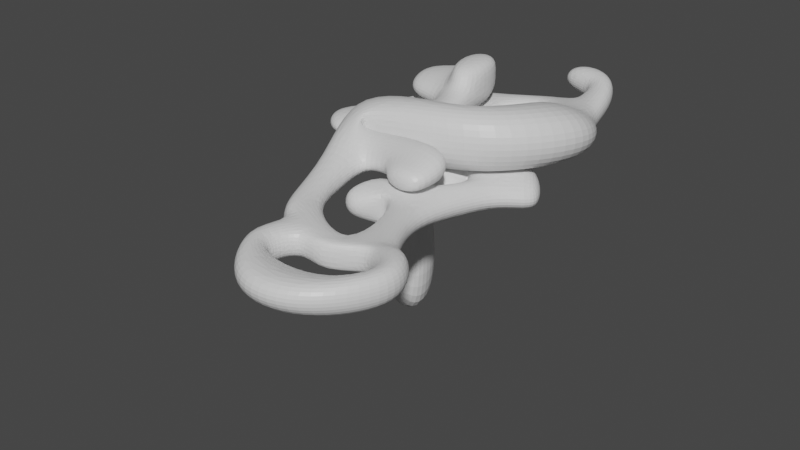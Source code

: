 # Source: cave-lowpoly.blend  (saved by Blender 2.93.21; exported with 4.5.12 LTS)
import bpy
from mathutils import Matrix  # noqa: F401  (used for matrix-valued properties, if any)

bpy.ops.wm.read_factory_settings(use_empty=True)
scene = bpy.context.scene
scene.name = 'Scene'

# ---- collections
col_collection = bpy.data.collections.new('Collection'); scene.collection.children.link(col_collection)

# ---- materials (node trees are filled in below, after node groups)
mat_material = bpy.data.materials.new('Material')
mat_material.alpha_threshold = 0.0
mat_material.use_transparent_shadow = False
mat_material.line_color = (0.0, 0.0, 0.0, 1.0)

# ---- material node trees
mat_material.use_nodes = True; mat_material.node_tree.nodes.clear()
_N = mat_material.node_tree.nodes; _L = mat_material.node_tree.links
n0 = _N.new('ShaderNodeOutputMaterial'); n0.name = 'Material Output'; n0.location = (300, 300)
n1 = _N.new('ShaderNodeBsdfPrincipled'); n1.name = 'Principled BSDF'; n1.location = (10, 300)
n1.distribution = 'GGX'
n1.subsurface_method = 'BURLEY'
n1.inputs[2].default_value = 0.4
n1.inputs[3].default_value = 1.45
n1.inputs[27].default_value = (0.0, 0.0, 0.0, 1.0)
n1.inputs[28].default_value = 1.0
_L.new(n1.outputs[0], n0.inputs[0])
n0.is_active_output = True

# ---- world
world_world = bpy.data.worlds.new('World'); scene.world = world_world
world_world.use_nodes = True; world_world.node_tree.nodes.clear()
_N = world_world.node_tree.nodes; _L = world_world.node_tree.links
n0 = _N.new('ShaderNodeOutputWorld'); n0.name = 'World Output'; n0.location = (300, 300)
n1 = _N.new('ShaderNodeBackground'); n1.name = 'Background'; n1.location = (10, 300)
n1.inputs[0].default_value = (0.05088, 0.05088, 0.05088, 1.0)
_L.new(n1.outputs[0], n0.inputs[0])
n0.is_active_output = True
world_world.color = (0.05088, 0.05088, 0.05088)
world_world.use_sun_shadow = False
world_world.sun_shadow_jitter_overblur = 0.0

# ---- meshes
me_cube = bpy.data.meshes.new('Cube')
me_cube.from_pydata([(-0.2034, 5.336, 1.126), (-0.2034, 5.336, -0.8743), (2.588, 0.3546, 1.634), (2.588, 0.3546, -0.3662), (-2.572, 6.296, 1.126), (-2.572, 6.296, -0.8743), (0.3563, -1.705, 1.634), (0.3563, -1.705, -0.3662), (1.692, 12.49, -1.145), (-0.561, 11.37, -1.145), (1.692, 12.49, 0.8551), (-0.561, 11.37, 0.8551), (-0.9098, 16.32, -0.9084), (-1.977, 14.03, -0.9084), (-0.9098, 16.32, 1.092), (-1.977, 14.03, 1.092), (-5.151, 15.82, -0.7098), (-5.151, 13.03, -0.7098), (-5.151, 15.82, 1.29), (-5.151, 13.03, 1.29), (-1.051, -3.216, -0.3662), (-1.051, -3.216, 1.634), (1.125, -1.534, 1.634), (1.125, -1.534, -0.3662), (-9.675, 16.78, -0.5145), (-11.58, 14.86, -0.5145), (-9.675, 16.78, 1.486), (-11.58, 14.86, 1.486), (-12.1, 19.26, -0.3337), (-14.48, 18.43, -0.3337), (-12.1, 19.26, 1.666), (-14.48, 18.43, 1.666), (-10.36, 22.9, -0.2706), (-12.1, 24.72, -0.2706), (-10.36, 22.9, 1.729), (-12.1, 24.72, 1.729), (-5.979, 23.59, 0.005953), (-7.054, 25.87, 0.005953), (-5.979, 23.59, 2.006), (-7.054, 25.87, 2.006), (-2.952, 25.27, 0.3439), (-2.517, 27.76, 0.3439), (-2.952, 25.27, 2.344), (-2.517, 27.76, 2.344), (-1.398, 22.67, 0.7582), (2.428, 23.92, 0.7582), (-1.398, 22.67, 2.758), (2.428, 23.92, 2.758), (-1.373, 20.2, 0.5143), (6.115, 19.35, 0.5143), (-1.385, 20.21, 5.434), (6.104, 19.37, 5.434), (-1.505, 13.27, 1.063), (1.749, 10.25, 1.063), (-1.517, 13.28, 5.983), (1.738, 10.26, 5.983), (-12.33, 12.55, 0.6118), (-9.072, 9.532, 0.6118), (-12.34, 12.56, 5.531), (-9.083, 9.546, 5.531), (-8.819, 5.572, 0.5002), (-6.378, 6.214, 0.5002), (-8.819, 5.572, 2.5), (-6.378, 6.214, 2.5), (-6.598, -0.9212, 0.1757), (-5.476, 1.34, 0.1757), (-6.598, -0.9212, 2.176), (-5.476, 1.34, 2.176), (-3.224, 5.155, 1.602), (-2.645, 7.723, 1.463), (-2.645, 7.723, -1.621), (-3.224, 5.155, -1.482), (-6.203, 6.857, 1.602), (-4.954, 9.043, 1.463), (-4.954, 9.043, -1.621), (-6.203, 6.857, -1.482), (5.045, 13.6, 1.037), (5.023, 13.63, -2.235), (1.047, 18.67, 1.333), (1.026, 18.69, -1.939), (-4.807, 4.059, -0.7353), (-4.807, 4.059, 0.8552), (-6.343, 4.937, -0.7353), (-6.343, 4.937, 0.8552), (-0.3519, 10.97, 0.8043), (-0.3519, 10.97, -2.922), (-6.266, 9.306, 1.174), (-6.266, 9.306, -2.552), (-1.929, 17.75, 1.183), (-1.968, 17.74, -0.9249), (-4.575, 17.34, 1.307), (-4.614, 17.33, -0.8011), (-4.712, 20.41, 1.183), (-4.724, 20.38, -0.9249), (-5.518, 17.86, 1.307), (-5.53, 17.82, -0.8011), (-8.612, 19.77, 1.183), (-8.602, 19.73, -0.9249), (-7.925, 17.18, 1.307), (-7.915, 17.14, -0.8011), (-14.76, 12.31, 1.486), (-14.76, 12.31, -0.5145), (-17.65, 15.77, 1.666), (-17.65, 15.77, -0.3337), (-9.693, 18.6, 1.991), (-9.693, 18.6, -0.009048), (-5.314, 19.3, 2.268), (-5.314, 19.3, 0.2675), (-1.743, 28.18, 2.601), (-1.663, 28.11, 0.2055), (1.613, 25.81, 2.84), (1.693, 25.75, 0.4442), (-1.169, 29.53, 3.599), (-1.111, 29.61, 1.203), (0.4134, 31.78, 3.781), (0.4711, 31.87, 1.385), (-4.976, 29.81, 3.599), (-4.953, 29.9, 1.203), (-4.368, 32.49, 3.781), (-4.346, 32.59, 1.385), (-5.398, 14.65, 3.974), (-5.375, 14.64, 2.031), (-7.628, 14.46, 3.851), (-7.605, 14.46, 1.907), (-5.518, 18.8, 3.969), (-5.495, 18.8, 2.026), (-7.748, 18.62, 3.845), (-7.725, 18.61, 1.902), (-6.069, 24.34, 4.66), (-6.016, 24.33, 2.002), (-9.323, 24.12, 4.524), (-9.271, 24.12, 1.866), (-12.54, 18.24, 4.475), (-12.48, 18.23, 1.817), (-13.06, 23.77, 4.451), (-13.01, 23.76, 1.793), (-5.6, 18.8, 5.948), (-8.855, 18.59, 5.812), (-6.122, 24.34, 5.924), (-9.376, 24.12, 5.788), (-7.881, 9.515, 4.35), (-7.873, 9.506, 1.221), (-6.16, 7.395, 2.422), (-6.16, 7.395, 1.15), (-4.04, 10.07, 4.559), (-4.04, 10.05, 1.43), (-4.131, 7.337, 3.425), (-4.131, 7.337, 1.359), (0.1184, 9.927, 4.559), (0.118, 9.916, 1.43), (0.02727, 7.198, 3.425), (0.02727, 7.198, 1.359), (-3.386, 5.925, 2.974), (-3.386, 5.925, 1.392), (-0.8103, 5.839, 2.974), (-0.8103, 5.839, 1.392), (-2.9, -2.451, -0.1856), (-4.749, -1.686, -0.004943), (-2.9, -2.451, 1.814), (-4.749, -1.686, 1.995), (-3.725, -5.261, -0.5256), (-6.15, -4.257, -0.2887), (-3.725, -5.261, 2.098), (-6.15, -4.257, 2.335), (-1.349, -5.212, -1.017), (-2.816, -9.319, -0.2887), (-1.349, -5.212, 1.607), (-2.816, -9.319, 2.335), (2.413, -4.423, -1.017), (2.565, -9.172, -0.2887), (2.413, -4.423, 1.607), (2.565, -9.172, 2.335), (3.825, -3.039, -0.5256), (6.432, -3.347, -0.2887), (3.825, -3.039, 2.098), (6.432, -3.347, 2.335), (2.211, -1.582, -0.5256), (4.439, -0.1934, -0.2887), (2.211, -1.582, 2.098), (4.439, -0.1934, 2.335), (-6.722, 15.68, -2.278), (-6.722, 13.16, -2.278), (-8.733, 16.64, -2.083), (-9.579, 14.99, -2.083), (-4.608, 17.27, -15.14), (-4.608, 8.474, -15.14), (-11.61, 20.62, -14.46), (-14.56, 14.84, -14.46)], [], [(0, 2, 6, 4), (7, 5, 4, 6), (5, 7, 3, 1), (1, 3, 2, 0), (0, 10, 8, 1), (9, 13, 15, 11), (70, 9, 11, 69), (5, 1, 71), (69, 11, 10), (15, 19, 18, 14), (8, 12, 13, 9), (11, 15, 14, 10), (12, 8, 77, 79), (18, 16, 91, 90), (17, 19, 86, 87), (12, 16, 17, 13), (23, 20, 21, 22), (3, 7, 20, 23), (6, 2, 22, 21), (25, 17, 181, 183), (25, 29, 103, 101), (18, 19, 27, 26), (16, 18, 26, 24), (19, 17, 25, 27), (30, 31, 35, 34), (25, 24, 28, 29), (26, 27, 31, 30), (24, 26, 30, 28), (35, 33, 37, 39), (28, 30, 34, 32), (31, 29, 33, 35), (29, 28, 32, 33), (37, 36, 40, 41), (33, 32, 36, 37), (34, 35, 39, 38), (34, 38, 106, 104), (42, 43, 47, 46), (38, 39, 43, 42), (36, 38, 42, 40), (39, 37, 41, 43), (47, 45, 49, 51), (40, 42, 46, 44), (47, 43, 108, 110), (41, 40, 44, 45), (51, 49, 53, 55), (45, 44, 48, 49), (46, 47, 51, 50), (44, 46, 50, 48), (56, 52, 121, 123), (49, 48, 52, 53), (50, 51, 55, 54), (48, 50, 54, 52), (59, 57, 141, 140), (55, 53, 57, 59), (53, 52, 56, 57), (54, 55, 59, 58), (62, 63, 67, 66), (57, 56, 60, 61), (58, 59, 63, 62), (56, 58, 62, 60), (60, 62, 66, 64), (63, 61, 65, 67), (61, 60, 64, 65), (156, 20, 7), (66, 67, 159), (7, 6, 67, 65), (159, 157, 64, 66), (4, 68, 0), (68, 69, 10, 0), (8, 9, 70), (1, 8, 70, 71), (5, 71, 68, 4), (71, 70, 74, 75), (75, 74, 73, 72), (69, 68, 72, 73), (68, 71, 80, 81), (70, 69, 73, 74), (76, 78, 79, 77), (8, 10, 76, 77), (10, 14, 78, 76), (14, 12, 79, 78), (81, 80, 82, 83), (71, 75, 82, 80), (72, 68, 81, 83), (75, 72, 83, 82), (85, 87, 86, 84), (13, 17, 87, 85), (15, 13, 85, 84), (19, 15, 84, 86), (91, 89, 93, 95), (16, 12, 89, 91), (12, 14, 88, 89), (14, 18, 90, 88), (93, 92, 96, 97), (90, 91, 95, 94), (88, 90, 94, 92), (89, 88, 92, 93), (96, 98, 99, 97), (95, 93, 97, 99), (94, 95, 99, 98), (92, 94, 98, 96), (100, 101, 103, 102), (29, 31, 102, 103), (27, 25, 101, 100), (31, 27, 100, 102), (105, 104, 106, 107), (38, 36, 107, 106), (36, 32, 105, 107), (32, 34, 104, 105), (110, 108, 112, 114), (45, 47, 110, 111), (41, 45, 111, 109), (43, 41, 109, 108), (113, 115, 119, 117), (108, 109, 113, 112), (109, 111, 115, 113), (111, 110, 114, 115), (116, 117, 119, 118), (115, 114, 118, 119), (114, 112, 116, 118), (112, 113, 117, 116), (122, 123, 127, 126), (58, 56, 123, 122), (52, 54, 120, 121), (54, 58, 122, 120), (124, 126, 137, 136), (120, 122, 126, 124), (121, 120, 124, 125), (123, 121, 125, 127), (129, 128, 130, 131), (125, 124, 128, 129), (127, 125, 129, 131), (126, 127, 133, 132), (132, 133, 135, 134), (130, 126, 132, 134), (127, 131, 135, 133), (131, 130, 134, 135), (136, 137, 139, 138), (128, 124, 136, 138), (126, 130, 139, 137), (130, 128, 138, 139), (141, 143, 147, 145), (63, 59, 140, 142), (57, 61, 143, 141), (61, 63, 142, 143), (146, 144, 148, 150), (140, 141, 145, 144), (142, 140, 144, 146), (143, 142, 146, 147), (148, 149, 151, 150), (146, 150, 154, 152), (145, 147, 151, 149), (144, 145, 149, 148), (153, 152, 154, 155), (150, 151, 155, 154), (151, 147, 153, 155), (147, 146, 152, 153), (21, 20, 156, 158), (158, 156, 160, 162), (158, 6, 21), (67, 6, 158, 159), (64, 157, 65), (157, 156, 7, 65), (161, 163, 167, 165), (157, 159, 163, 161), (159, 158, 162, 163), (156, 157, 161, 160), (166, 164, 168, 170), (163, 162, 166, 167), (162, 160, 164, 166), (160, 161, 165, 164), (168, 169, 173, 172), (164, 165, 169, 168), (165, 167, 171, 169), (167, 166, 170, 171), (173, 175, 179, 177), (169, 171, 175, 173), (171, 170, 174, 175), (170, 168, 172, 174), (175, 174, 178, 179), (174, 172, 176, 178), (172, 173, 177, 176), (177, 179, 2, 3), (176, 23, 22, 178), (2, 179, 178, 22), (3, 23, 176, 177), (180, 182, 186, 184), (17, 16, 180, 181), (16, 24, 182, 180), (24, 25, 183, 182), (185, 184, 186, 187), (181, 180, 184, 185), (183, 181, 185, 187), (182, 183, 187, 186)])
_uv = me_cube.uv_layers.new(name='UVMap')
_uv.uv.foreach_set('vector', [0.6198, 0.2301, 0.6206, 0.136, 0.6696, 0.1249, 0.6458, 0.2634, 0.926, 0.6089, 0.926, 0.4771, 0.959, 0.479, 0.959, 0.6108, 0.2535, 0.3916, 0.2775, 0.5303, 0.2286, 0.5191, 0.2275, 0.4249, 0.8646, 0.7147, 0.8678, 0.635, 0.9008, 0.6329, 0.8976, 0.7126, 0.8976, 0.7126, 0.9008, 0.8325, 0.8678, 0.8347, 0.8646, 0.7147, 0.08842, 0.8814, 0.09269, 0.8378, 0.1257, 0.8378, 0.1215, 0.8814, 0.08105, 0.9421, 0.08842, 0.8814, 0.1215, 0.8814, 0.132, 0.9421, 0.7593, 0.7941, 0.7777, 0.7561, 0.7777, 0.8063, 0.6349, 0.2845, 0.5754, 0.3194, 0.5339, 0.3168, 0.5736, 0.3692, 0.6263, 0.3826, 0.6055, 0.4188, 0.5395, 0.3931, 0.4493, 0.7989, 0.4823, 0.7299, 0.5054, 0.7646, 0.4889, 0.8115, 0.5754, 0.3194, 0.5736, 0.3692, 0.5395, 0.3931, 0.5339, 0.3168, 0.4823, 0.7299, 0.4493, 0.7989, 0.3918, 0.7885, 0.4445, 0.6958, 0.3614, 0.9785, 0.3615, 0.9455, 0.3893, 0.9439, 0.3893, 0.9787, 0.9293, 0.8692, 0.9623, 0.8683, 0.9623, 0.9319, 0.9008, 0.9335, 0.4823, 0.7299, 0.5533, 0.73, 0.5596, 0.7713, 0.5054, 0.7646, 0.9314, 0.7886, 0.9315, 0.7522, 0.9645, 0.7522, 0.9644, 0.7886, 0.2286, 0.5191, 0.2775, 0.5303, 0.3101, 0.5404, 0.2651, 0.5342, 0.6696, 0.1249, 0.6206, 0.136, 0.6571, 0.121, 0.7022, 0.1149, 0.7053, 0.8897, 0.5994, 0.8897, 0.6246, 0.863, 0.6715, 0.8647, 0.3113, 0.1933, 0.3244, 0.1197, 0.3918, 0.1316, 0.3787, 0.2052, 0.6055, 0.4188, 0.6263, 0.3826, 0.7032, 0.4619, 0.6623, 0.4699, 0.7834, 0.0395, 0.7834, 0.00645, 0.8585, 0.003165, 0.8585, 0.03621, 0.6004, 0.9227, 0.5994, 0.8897, 0.7053, 0.8897, 0.7063, 0.9227, 0.6751, 0.5277, 0.716, 0.5355, 0.6301, 0.606, 0.6202, 0.5654, 0.3113, 0.1933, 0.2704, 0.1852, 0.2834, 0.1274, 0.3244, 0.1197, 0.6623, 0.4699, 0.7032, 0.4619, 0.716, 0.5355, 0.6751, 0.5277, 0.8585, 0.03621, 0.8585, 0.003165, 0.8997, 0.0, 0.8997, 0.03305, 0.9063, 0.001568, 0.9393, 0.0, 0.9386, 0.08297, 0.9056, 0.08453, 0.2765, 0.9857, 0.2435, 0.9852, 0.2435, 0.9235, 0.2765, 0.924, 0.9436, 0.1585, 0.9766, 0.1583, 0.9766, 0.2629, 0.9436, 0.263, 0.3244, 0.1197, 0.2834, 0.1274, 0.2286, 0.08961, 0.2385, 0.0491, 0.1568, 0.07408, 0.1602, 0.1157, 0.1031, 0.1164, 0.07642, 0.0844, 0.2385, 0.0491, 0.2286, 0.08961, 0.1602, 0.1157, 0.1568, 0.07408, 0.6202, 0.5654, 0.6301, 0.606, 0.5483, 0.5809, 0.5517, 0.5393, 0.6202, 0.5654, 0.5517, 0.5393, 0.5774, 0.4725, 0.6459, 0.4986, 0.4943, 0.5385, 0.4676, 0.5705, 0.4282, 0.475, 0.4933, 0.4887, 0.5517, 0.5393, 0.5483, 0.5809, 0.4676, 0.5705, 0.4943, 0.5385, 0.06609, 0.9968, 0.03324, 0.9933, 0.03324, 0.9426, 0.06609, 0.9461, 0.9056, 0.08453, 0.9386, 0.08297, 0.9364, 0.1573, 0.9034, 0.1588, 0.8248, 0.5028, 0.7918, 0.5048, 0.7834, 0.4335, 0.8646, 0.4289, 0.004185, 0.6555, 0.03713, 0.6581, 0.0402, 0.701, 0.007262, 0.6984, 0.4282, 0.475, 0.4676, 0.5705, 0.453, 0.5702, 0.4242, 0.5088, 0.07642, 0.0844, 0.1031, 0.1164, 0.1023, 0.1664, 0.03718, 0.18, 0.8646, 0.4289, 0.7834, 0.4335, 0.7834, 0.2786, 0.8646, 0.274, 0.03718, 0.18, 0.1023, 0.1664, 0.1223, 0.2021, 0.02192, 0.2758, 0.4933, 0.4887, 0.4282, 0.475, 0.4118, 0.3803, 0.512, 0.4542, 0.007262, 0.6984, 0.0402, 0.701, 0.08105, 0.745, 0.0, 0.7388, 0.3421, 0.2216, 0.1813, 0.3003, 0.2256, 0.2486, 0.2591, 0.2329, 0.02192, 0.2758, 0.1223, 0.2021, 0.1813, 0.3003, 0.1595, 0.3703, 0.512, 0.4542, 0.4118, 0.3803, 0.549, 0.2862, 0.5707, 0.3563, 0.0, 0.7388, 0.08105, 0.745, 0.08105, 0.8599, 0.0, 0.8537, 0.3248, 0.8073, 0.2435, 0.8073, 0.2535, 0.7874, 0.3052, 0.7874, 0.1623, 0.8378, 0.08105, 0.8346, 0.08105, 0.6555, 0.1623, 0.6586, 0.1595, 0.3703, 0.1813, 0.3003, 0.3421, 0.2216, 0.3204, 0.2916, 0.5707, 0.3563, 0.549, 0.2862, 0.7101, 0.3651, 0.7318, 0.4351, 0.7405, 0.305, 0.7003, 0.2941, 0.7277, 0.2168, 0.7624, 0.1936, 0.3204, 0.2916, 0.3421, 0.2216, 0.3493, 0.3504, 0.309, 0.3613, 0.7318, 0.4351, 0.7101, 0.3651, 0.7003, 0.2941, 0.7405, 0.305, 0.8646, 0.8543, 0.7834, 0.8577, 0.8298, 0.7411, 0.8629, 0.7398, 0.8629, 0.7398, 0.8298, 0.7411, 0.8316, 0.6342, 0.8646, 0.6329, 0.9839, 0.3559, 0.951, 0.3537, 0.951, 0.274, 0.9839, 0.2763, 0.309, 0.3613, 0.3493, 0.3504, 0.3708, 0.4618, 0.3361, 0.4386, 0.3304, 0.5142, 0.3101, 0.5404, 0.2775, 0.5303, 0.7624, 0.1936, 0.7277, 0.2168, 0.7423, 0.1674, 0.951, 0.3755, 0.9839, 0.3786, 0.9839, 0.4767, 0.951, 0.4736, 0.3614, 0.941, 0.3614, 0.9079, 0.3917, 0.9109, 0.3917, 0.9439, 0.7593, 0.8183, 0.7775, 0.8063, 0.7775, 0.8564, 0.6643, 0.2526, 0.6349, 0.2845, 0.5339, 0.3168, 0.6198, 0.2301, 0.4493, 0.7989, 0.4889, 0.8115, 0.5319, 0.8659, 0.4981, 0.911, 0.4493, 0.7989, 0.5319, 0.8659, 0.5478, 0.9064, 0.7593, 0.7152, 0.7788, 0.7052, 0.7788, 0.7561, 0.7593, 0.7482, 0.5478, 0.9064, 0.5319, 0.8659, 0.5663, 0.8386, 0.5922, 0.8712, 0.3614, 0.9424, 0.3614, 0.9789, 0.3105, 0.9752, 0.3105, 0.9387, 0.6349, 0.2845, 0.6643, 0.2526, 0.6929, 0.3015, 0.6571, 0.3225, 0.5973, 0.972, 0.5463, 0.972, 0.5587, 0.9455, 0.585, 0.9455, 0.9008, 0.9845, 0.9008, 0.9336, 0.9395, 0.9335, 0.9395, 0.9844, 0.05398, 0.8629, 0.05398, 0.9426, 0.0, 0.9395, 0.0, 0.8599, 0.5099, 0.9206, 0.543, 0.9204, 0.5463, 0.976, 0.4922, 0.976, 0.5339, 0.3168, 0.5395, 0.3931, 0.492, 0.4107, 0.4766, 0.3051, 0.929, 0.8574, 0.9288, 0.8243, 0.9684, 0.8065, 0.9684, 0.8606, 0.585, 0.9455, 0.5587, 0.9455, 0.5586, 0.9204, 0.5849, 0.9204, 0.5478, 0.9064, 0.5922, 0.8712, 0.5994, 0.9022, 0.5765, 0.9204, 0.6929, 0.3015, 0.6643, 0.2526, 0.6964, 0.2497, 0.7111, 0.275, 0.3614, 0.9424, 0.3105, 0.9387, 0.3251, 0.9079, 0.3513, 0.9098, 0.8646, 0.6108, 0.8646, 0.5125, 0.926, 0.5086, 0.926, 0.6069, 0.5054, 0.7646, 0.5596, 0.7713, 0.5869, 0.8311, 0.486, 0.8186, 0.4922, 0.9204, 0.4922, 0.9534, 0.4435, 0.9868, 0.4435, 0.9252, 0.6263, 0.3826, 0.5736, 0.3692, 0.5757, 0.3119, 0.6739, 0.337, 0.5403, 0.704, 0.496, 0.7039, 0.5345, 0.654, 0.5541, 0.6937, 0.5533, 0.73, 0.4823, 0.7299, 0.496, 0.7039, 0.5403, 0.704, 0.05412, 0.938, 0.05398, 0.905, 0.07661, 0.9033, 0.07661, 0.9382, 0.5395, 0.3931, 0.6055, 0.4188, 0.5834, 0.4381, 0.5422, 0.4221, 0.2405, 0.9013, 0.2056, 0.9014, 0.2058, 0.8373, 0.2406, 0.8375, 0.1159, 0.9975, 0.08108, 0.9968, 0.08105, 0.9818, 0.1159, 0.982, 0.5422, 0.4221, 0.5834, 0.4381, 0.5926, 0.4533, 0.5601, 0.4832, 0.2406, 0.948, 0.2058, 0.9486, 0.2056, 0.9014, 0.2405, 0.9013, 0.8664, 0.9519, 0.8664, 0.9945, 0.8316, 0.9936, 0.8316, 0.951, 0.5541, 0.6937, 0.5345, 0.654, 0.5994, 0.6549, 0.5947, 0.6989, 0.1159, 0.982, 0.08105, 0.9818, 0.08108, 0.9423, 0.1159, 0.9421, 0.5601, 0.4832, 0.5926, 0.4533, 0.6327, 0.4634, 0.6213, 0.5061, 0.3095, 0.9802, 0.2765, 0.9824, 0.2765, 0.9257, 0.3095, 0.9235, 0.2056, 0.9487, 0.2387, 0.9486, 0.2387, 0.9999, 0.2056, 1.0, 0.7063, 0.9227, 0.7053, 0.8897, 0.7584, 0.8882, 0.7593, 0.9213, 0.716, 0.5355, 0.7032, 0.4619, 0.7705, 0.4501, 0.7834, 0.5236, 0.959, 0.5574, 0.992, 0.5594, 0.992, 0.6321, 0.959, 0.63, 0.705, 0.9929, 0.672, 0.995, 0.672, 0.9247, 0.705, 0.9227, 0.1602, 0.1157, 0.2286, 0.08961, 0.2545, 0.1565, 0.1861, 0.1826, 0.639, 0.9227, 0.672, 0.9246, 0.672, 0.9955, 0.639, 0.9936, 0.4242, 0.5088, 0.453, 0.5702, 0.4331, 0.5852, 0.3918, 0.6045, 0.7918, 0.5048, 0.8248, 0.5028, 0.828, 0.533, 0.7884, 0.5344, 0.07642, 0.0844, 0.03718, 0.18, 0.0326, 0.1477, 0.06121, 0.08631, 0.9034, 0.1588, 0.9364, 0.1573, 0.9393, 0.1711, 0.8997, 0.1716, 0.04116, 0.06924, 0.0, 0.04997, 0.06309, 0.0, 0.09384, 0.03349, 0.1565, 0.8547, 0.1565, 0.8943, 0.132, 0.8773, 0.1344, 0.8378, 0.06121, 0.08631, 0.0326, 0.1477, 0.0, 0.04997, 0.04116, 0.06924, 0.7884, 0.5344, 0.828, 0.533, 0.8494, 0.6291, 0.8099, 0.6329, 0.1555, 0.9867, 0.1159, 0.9876, 0.1159, 0.943, 0.1555, 0.9421, 0.959, 0.4771, 0.9986, 0.4781, 0.9986, 0.5574, 0.959, 0.557, 0.3918, 0.6045, 0.4331, 0.5852, 0.4853, 0.6206, 0.4544, 0.654, 0.5994, 0.9237, 0.639, 0.9227, 0.639, 0.9861, 0.5994, 0.9865, 0.7371, 0.9913, 0.705, 0.9914, 0.705, 0.9228, 0.7371, 0.9227, 0.2435, 0.8341, 0.1623, 0.8373, 0.1806, 0.7593, 0.2127, 0.7583, 0.1623, 0.6587, 0.2435, 0.6555, 0.2132, 0.7215, 0.1811, 0.7225, 0.2435, 0.6555, 0.2435, 0.8341, 0.2127, 0.7583, 0.2132, 0.7215, 0.0004983, 0.9964, 0.0, 0.9595, 0.03324, 0.9426, 0.03323, 0.9964, 0.9762, 0.1477, 0.9393, 0.1497, 0.9393, 0.08109, 0.9762, 0.07903, 0.3897, 0.8146, 0.3576, 0.8146, 0.3575, 0.7462, 0.3896, 0.7462, 0.2591, 0.2329, 0.2256, 0.2486, 0.1932, 0.1881, 0.2266, 0.1724, 0.3083, 0.9225, 0.2644, 0.9235, 0.2644, 0.8698, 0.3083, 0.8688, 0.3896, 0.7462, 0.3575, 0.7462, 0.3458, 0.6556, 0.3897, 0.6555, 0.2266, 0.1724, 0.1932, 0.1881, 0.1551, 0.1045, 0.2035, 0.08082, 0.9511, 0.0, 0.9832, 0.0001926, 0.9832, 0.07894, 0.9393, 0.07903, 0.9436, 0.263, 0.8997, 0.263, 0.8997, 0.1716, 0.9436, 0.1717, 0.3277, 0.9079, 0.3105, 0.8146, 0.3897, 0.8162, 0.3897, 0.9079, 0.2266, 0.1724, 0.2035, 0.08082, 0.2599, 0.05514, 0.2979, 0.1387, 0.3083, 0.8688, 0.2644, 0.8698, 0.2631, 0.8082, 0.307, 0.8073, 0.8855, 0.951, 0.8316, 0.9495, 0.8316, 0.8577, 0.8855, 0.8592, 0.3458, 0.6556, 0.3575, 0.7462, 0.3248, 0.7464, 0.3249, 0.6557, 0.9623, 0.9596, 0.9719, 0.8688, 0.9928, 0.8683, 0.9951, 0.9596, 0.2644, 0.8698, 0.2644, 0.9235, 0.2435, 0.9235, 0.2435, 0.8698, 0.3035, 0.3018, 0.2963, 0.3461, 0.2678, 0.3636, 0.2441, 0.3254, 0.7003, 0.2941, 0.7101, 0.3651, 0.6937, 0.3543, 0.6875, 0.3091, 0.3204, 0.2916, 0.309, 0.3613, 0.2963, 0.3461, 0.3035, 0.3018, 0.951, 0.3537, 0.9839, 0.3559, 0.9813, 0.3755, 0.9603, 0.3741, 0.6584, 0.2919, 0.6341, 0.3306, 0.5757, 0.2943, 0.6, 0.2556, 0.3052, 0.7874, 0.2535, 0.7874, 0.2569, 0.7243, 0.3086, 0.7242, 0.6875, 0.3091, 0.6937, 0.3543, 0.6341, 0.3306, 0.6584, 0.2919, 0.9623, 0.9972, 0.9623, 0.9762, 0.9958, 0.9596, 0.9958, 0.9938, 0.3918, 0.9204, 0.4435, 0.9219, 0.4435, 0.9668, 0.4093, 0.9659, 0.6584, 0.2919, 0.6, 0.2556, 0.6234, 0.2429, 0.6596, 0.2654, 0.2441, 0.3254, 0.2678, 0.3636, 0.2093, 0.3998, 0.1857, 0.3616, 0.3086, 0.7242, 0.2569, 0.7243, 0.2567, 0.6556, 0.3084, 0.6555, 0.1581, 0.9368, 0.132, 0.9368, 0.132, 0.8943, 0.1581, 0.8943, 0.4093, 0.9659, 0.4435, 0.9668, 0.4423, 0.9901, 0.4161, 0.9894, 0.2093, 0.3998, 0.2678, 0.3636, 0.2687, 0.39, 0.2325, 0.4124, 0.7825, 0.8564, 0.7825, 0.8905, 0.7593, 0.8829, 0.7593, 0.8568, 0.9645, 0.7522, 0.9315, 0.7522, 0.9344, 0.7219, 0.9675, 0.7219, 0.9122, 0.424, 0.9453, 0.424, 0.9509, 0.4712, 0.9075, 0.4712, 0.7222, 0.1411, 0.6696, 0.1249, 0.7022, 0.1149, 0.7277, 0.2168, 0.6696, 0.1249, 0.7222, 0.1411, 0.7423, 0.1674, 0.3708, 0.4618, 0.3506, 0.488, 0.3361, 0.4386, 0.3506, 0.488, 0.3304, 0.5142, 0.2775, 0.5303, 0.3361, 0.4386, 0.1623, 0.8805, 0.2056, 0.88, 0.2056, 0.9629, 0.1623, 0.9633, 0.1662, 0.8376, 0.1992, 0.8373, 0.2056, 0.88, 0.1623, 0.8805, 0.7423, 0.1674, 0.7222, 0.1411, 0.7571, 0.1078, 0.7834, 0.1422, 0.3304, 0.5142, 0.3506, 0.488, 0.3918, 0.5133, 0.3652, 0.5477, 0.8266, 0.9228, 0.7834, 0.9193, 0.7884, 0.8577, 0.8316, 0.8612, 0.7834, 0.1422, 0.7571, 0.1078, 0.7229, 0.08875, 0.7774, 0.04229, 0.8316, 0.9625, 0.7884, 0.9591, 0.7834, 0.9193, 0.8266, 0.9228, 0.3652, 0.5477, 0.3918, 0.5133, 0.3857, 0.6133, 0.3307, 0.5666, 0.2703, 0.5862, 0.3073, 0.6555, 0.204, 0.6038, 0.2388, 0.578, 0.3307, 0.5666, 0.3857, 0.6133, 0.3073, 0.6555, 0.2703, 0.5862, 0.9288, 0.6329, 0.9721, 0.6329, 0.9721, 0.7219, 0.9288, 0.7219, 0.7774, 0.04229, 0.7229, 0.08875, 0.6625, 0.069, 0.6991, 0.0, 0.9075, 0.374, 0.9509, 0.374, 0.951, 0.424, 0.9076, 0.424, 0.9076, 0.274, 0.951, 0.274, 0.9509, 0.374, 0.9075, 0.374, 0.6991, 0.0, 0.6625, 0.069, 0.6307, 0.07732, 0.5958, 0.05148, 0.7593, 0.6974, 0.7593, 0.654, 0.7825, 0.6618, 0.7825, 0.7052, 0.5958, 0.05148, 0.6307, 0.07732, 0.6418, 0.1115, 0.5983, 0.1131, 0.08031, 0.8599, 0.08031, 0.9033, 0.05398, 0.9033, 0.05398, 0.86, 0.2388, 0.578, 0.204, 0.6038, 0.2066, 0.5422, 0.2499, 0.5438, 0.8972, 0.9522, 0.8972, 0.9956, 0.8664, 0.984, 0.8664, 0.951, 0.9288, 0.8065, 0.9314, 0.7886, 0.9644, 0.7886, 0.9721, 0.8065, 0.6206, 0.136, 0.5983, 0.1131, 0.6418, 0.1115, 0.6571, 0.121, 0.2286, 0.5191, 0.2651, 0.5342, 0.2499, 0.5438, 0.2066, 0.5422, 0.8094, 0.06542, 0.843, 0.06213, 0.8581, 0.2707, 0.8244, 0.274, 0.8659, 0.274, 0.9075, 0.2742, 0.9062, 0.3, 0.8646, 0.2999, 0.7834, 0.0395, 0.8585, 0.03621, 0.843, 0.06213, 0.8094, 0.06542, 0.9009, 0.6338, 0.9288, 0.6329, 0.9283, 0.6593, 0.9008, 0.6599, 0.7371, 0.9227, 0.7743, 0.9417, 0.7733, 0.9785, 0.7426, 0.9785, 0.8646, 0.2999, 0.9062, 0.3, 0.9075, 0.5086, 0.8659, 0.5084, 0.6715, 0.8647, 0.6246, 0.863, 0.6334, 0.654, 0.6803, 0.6558, 0.9008, 0.6599, 0.9283, 0.6593, 0.9288, 0.8677, 0.9012, 0.8683])
me_cube.materials.append(mat_material)
me_cube.use_remesh_preserve_volume = False
me_cube.use_remesh_preserve_attributes = False
me_cube.use_mirror_vertex_groups = False
me_cube.update()

# ---- objects
ob_cave = bpy.data.objects.new('Cave', me_cube)

# ---- transforms, parenting, visibility, modifiers, constraints
ob_cave.location = (0.0, 0.0, 1.0)
ob_cave.scale = (2.0, 2.0, 2.0)
ob_cave.lock_rotations_4d = False
ob_cave.empty_display_type = 'ARROWS'
ob_cave.lineart.crease_threshold = 0.0
_m = ob_cave.modifiers.new('Subdivision', 'SUBSURF')
_m.levels = 3
_m.render_levels = 3
_m.show_only_control_edges = False
_m = ob_cave.modifiers.new('Displace', 'DISPLACE')
_m.strength = 2.5
_m.direction = 'X'
_m = ob_cave.modifiers.new('Displace.002', 'DISPLACE')
_m.strength = 2.5
_m.direction = 'Y'
_m = ob_cave.modifiers.new('Displace.001', 'DISPLACE')
_m.strength = -1.2
_m.direction = 'X'
_m = ob_cave.modifiers.new('Displace.003', 'DISPLACE')
_m.strength = -1.2
_m.direction = 'Y'
_m = ob_cave.modifiers.new('Displace.004', 'DISPLACE')
_m.strength = 0.4
_m.direction = 'Z'
_m = ob_cave.modifiers.new('Decimate', 'DECIMATE')
_m.ratio = 0.6147

# ---- collection membership
col_collection.objects.link(ob_cave)

# ---- scene / render settings (as saved in the file)
scene.frame_start = 1; scene.frame_end = 250; scene.frame_set(1)
scene.render.engine = 'BLENDER_EEVEE_NEXT'
scene.cycles.use_denoising = False
scene.cycles.samples = 128
scene.cycles.sampling_pattern = 'TABULATED_SOBOL'
scene.cycles.use_adaptive_sampling = False
scene.cycles.use_light_tree = False
scene.view_settings.view_transform = 'Filmic'
bpy.context.view_layer.update()

# ---- added for rendering (the .blend has no active camera and no usable light): camera, sun
cam_auto = bpy.data.cameras.new('AutoCamera')
cam_auto.lens = 50.0
cam_auto.sensor_width = 36.0
cam_auto.clip_end = 1655.88
ob_auto_camera = bpy.data.objects.new('AutoCamera', cam_auto)
scene.collection.objects.link(ob_auto_camera)
ob_auto_camera.location = (83.6735, -90.0433, 68.5045)
ob_auto_camera.rotation_euler = (1.09748, -7.21219e-08, 0.694738)
scene.camera = ob_auto_camera
light_auto_sun = bpy.data.lights.new('AutoSun', 'SUN')
light_auto_sun.energy = 3.0
light_auto_sun.angle = 0.0523599
ob_auto_sun = bpy.data.objects.new('AutoSun', light_auto_sun)
scene.collection.objects.link(ob_auto_sun)
ob_auto_sun.rotation_euler = (0.872665, 0.174533, 0.523599)
bpy.context.view_layer.update()
